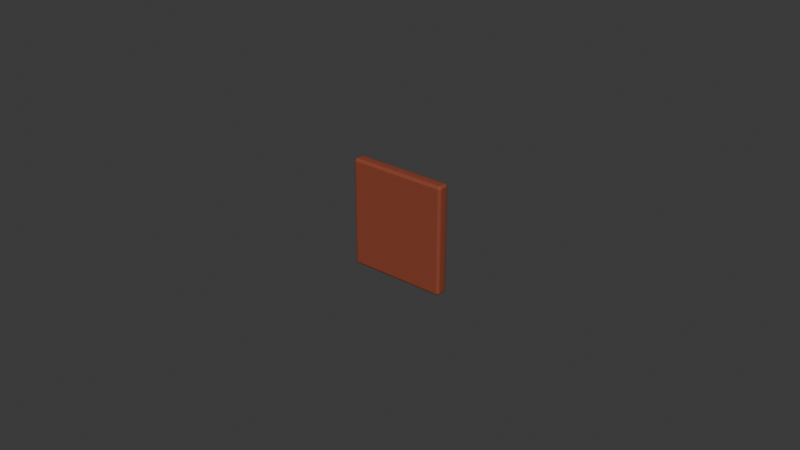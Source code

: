 # Source: binding-stamp-lod0.blend  (saved by Blender 4.0.36; exported with 4.5.12 LTS)
import bpy
from mathutils import Matrix  # noqa: F401  (used for matrix-valued properties, if any)

bpy.ops.wm.read_factory_settings(use_empty=True)
scene = bpy.context.scene
scene.name = 'Scene'

# ---- collections
col_collection = bpy.data.collections.new('Collection'); scene.collection.children.link(col_collection)

# ---- materials (node trees are filled in below, after node groups)
mat_cd_binding = bpy.data.materials.new('CD_binding')
mat_cd_binding.use_transparent_shadow = False
mat_cd_binding.diffuse_color = (0.26, 0.055, 0.025, 1.0)

# ---- node groups
ng_auto_smooth = bpy.data.node_groups.new('Auto Smooth', 'GeometryNodeTree')
_s = ng_auto_smooth.interface.new_socket(name='Geometry', in_out='OUTPUT', socket_type='NodeSocketGeometry')
_s = ng_auto_smooth.interface.new_socket(name='Geometry', in_out='INPUT', socket_type='NodeSocketGeometry')
_s = ng_auto_smooth.interface.new_socket(name='Angle', in_out='INPUT', socket_type='NodeSocketFloat')
_s.subtype = 'ANGLE'
_s.min_value = 0.0
_s.max_value = 3.142
ng_auto_smooth.is_modifier = True
_N = ng_auto_smooth.nodes; _L = ng_auto_smooth.links
n0 = _N.new('NodeGroupOutput'); n0.name = 'Group Output'; n0.location = (480, -100)
n1 = _N.new('NodeGroupInput'); n1.name = 'Group Input'; n1.location = (-420, -300)
n2 = _N.new('NodeGroupInput'); n2.name = 'Group Input.001'; n2.location = (-60, -100)
n3 = _N.new('GeometryNodeSetShadeSmooth'); n3.name = 'Set Shade Smooth'; n3.location = (120, -100)
n3.domain = 'EDGE'
n4 = _N.new('GeometryNodeSetShadeSmooth'); n4.name = 'Set Shade Smooth.001'; n4.location = (300, -100)
n5 = _N.new('GeometryNodeInputMeshEdgeAngle'); n5.name = 'Edge Angle'; n5.location = (-420, -220)
n6 = _N.new('GeometryNodeInputEdgeSmooth'); n6.name = 'Is Edge Smooth'; n6.location = (-60, -160)
n7 = _N.new('GeometryNodeInputShadeSmooth'); n7.name = 'Is Face Smooth'; n7.location = (-240, -340)
n8 = _N.new('FunctionNodeBooleanMath'); n8.name = 'Boolean Math'; n8.location = (-60, -220)
n9 = _N.new('FunctionNodeCompare'); n9.name = 'Compare'; n9.location = (-240, -180)
n9.operation = 'LESS_EQUAL'
_L.new(n5.outputs[0], n9.inputs[0])
_L.new(n4.outputs[0], n0.inputs[0])
_L.new(n1.outputs[1], n9.inputs[1])
_L.new(n9.outputs[0], n8.inputs[0])
_L.new(n7.outputs[0], n8.inputs[1])
_L.new(n2.outputs[0], n3.inputs[0])
_L.new(n6.outputs[0], n3.inputs[1])
_L.new(n3.outputs[0], n4.inputs[0])
_L.new(n8.outputs[0], n3.inputs[2])
n0.is_active_output = True

# ---- material node trees
mat_cd_binding.use_nodes = True; mat_cd_binding.node_tree.nodes.clear()
_N = mat_cd_binding.node_tree.nodes; _L = mat_cd_binding.node_tree.links
n0 = _N.new('ShaderNodeBsdfPrincipled'); n0.name = 'Principled BSDF'; n0.location = (10, 300)
n0.inputs[0].default_value = (0.26, 0.055, 0.025, 1.0)
n0.inputs[2].default_value = 0.78
n0.inputs[3].default_value = 1.45
n1 = _N.new('ShaderNodeOutputMaterial'); n1.name = 'Material Output'; n1.location = (300, 300)
_L.new(n0.outputs[0], n1.inputs[0])
n1.is_active_output = True

# ---- world
world_world = bpy.data.worlds.new('World'); scene.world = world_world
world_world.use_nodes = True; world_world.node_tree.nodes.clear()
_N = world_world.node_tree.nodes; _L = world_world.node_tree.links
n0 = _N.new('ShaderNodeOutputWorld'); n0.name = 'World Output'; n0.location = (300, 300)
n1 = _N.new('ShaderNodeBackground'); n1.name = 'Background'; n1.location = (10, 300)
n1.inputs[0].default_value = (0.05088, 0.05088, 0.05088, 1.0)
_L.new(n1.outputs[0], n0.inputs[0])
n0.is_active_output = True
world_world.color = (0.05088, 0.05088, 0.05088)
world_world.use_sun_shadow = False
world_world.sun_shadow_jitter_overblur = 0.0

# ---- meshes
me_cube_093 = bpy.data.meshes.new('Cube.093')
me_cube_093.from_pydata([(-0.016, -0.002, -0.0175), (-0.016, -0.002, 0.0175), (-0.016, 0.002, -0.0175), (-0.016, 0.002, 0.0175), (0.016, -0.002, -0.0175), (0.016, -0.002, 0.0175), (0.016, 0.002, -0.0175), (0.016, 0.002, 0.0175)], [], [(0, 1, 3, 2), (2, 3, 7, 6), (6, 7, 5, 4), (4, 5, 1, 0), (2, 6, 4, 0), (7, 3, 1, 5)])
me_cube_093.polygons.foreach_set('use_smooth', [True] * 6)
_uv = me_cube_093.uv_layers.new(name='UVMap')
_uv.uv.foreach_set('vector', [0.003333, -0.02917, 0.003333, 0.02917, -0.003333, 0.02917, -0.003333, -0.02917, -0.02667, -0.02917, -0.02667, 0.02917, 0.02667, 0.02917, 0.02667, -0.02917, -0.003333, -0.02917, -0.003333, 0.02917, 0.003333, 0.02917, 0.003333, -0.02917, 0.02667, -0.02917, 0.02667, 0.02917, -0.02667, 0.02917, -0.02667, -0.02917, -0.02667, -0.003333, 0.02667, -0.003333, 0.02667, 0.003333, -0.02667, 0.003333, 0.02667, -0.003333, -0.02667, -0.003333, -0.02667, 0.003333, 0.02667, 0.003333])
me_cube_093.materials.append(mat_cd_binding)
me_cube_093.update()

# ---- objects
ob_worn_short_binding_marker = bpy.data.objects.new('Worn short binding marker', me_cube_093)

# ---- transforms, parenting, visibility, modifiers, constraints
ob_worn_short_binding_marker.location = (0.0, 0.0, 0.0)
_m = ob_worn_short_binding_marker.modifiers.new('Editable eased edge profile', 'BEVEL')
_m.width = 0.001
_m.width_pct = 0.001
_m.segments = 3
_m = ob_worn_short_binding_marker.modifiers.new('Auto Smooth', 'NODES')
_m.node_group = ng_auto_smooth
_gi = [s.identifier for s in ng_auto_smooth.interface.items_tree if s.item_type == 'SOCKET' and s.in_out == 'INPUT']
_m[_gi[1]] = 0.5236  # 'Angle'
_m = ob_worn_short_binding_marker.modifiers.new('Area weighted split normals', 'WEIGHTED_NORMAL')
_m.keep_sharp = True

# ---- collection membership
col_collection.objects.link(ob_worn_short_binding_marker)

# ---- scene / render settings (as saved in the file)
scene.frame_start = 1; scene.frame_end = 250; scene.frame_set(1)
scene.render.engine = 'BLENDER_EEVEE_NEXT'
scene.cycles.sampling_pattern = 'TABULATED_SOBOL'
bpy.context.view_layer.update()

# ---- added for rendering (the .blend has no active camera and no usable light): camera, sun
cam_auto = bpy.data.cameras.new('AutoCamera')
cam_auto.lens = 50.0
cam_auto.sensor_width = 36.0
cam_auto.clip_end = 1000.0
ob_auto_camera = bpy.data.objects.new('AutoCamera', cam_auto)
scene.collection.objects.link(ob_auto_camera)
ob_auto_camera.location = (0.185045, -0.222054, 0.148036)
ob_auto_camera.rotation_euler = (1.09748, -7.21219e-08, 0.694738)
scene.camera = ob_auto_camera
light_auto_sun = bpy.data.lights.new('AutoSun', 'SUN')
light_auto_sun.energy = 3.0
light_auto_sun.angle = 0.0523599
ob_auto_sun = bpy.data.objects.new('AutoSun', light_auto_sun)
scene.collection.objects.link(ob_auto_sun)
ob_auto_sun.rotation_euler = (0.872665, 0.174533, 0.523599)
bpy.context.view_layer.update()
